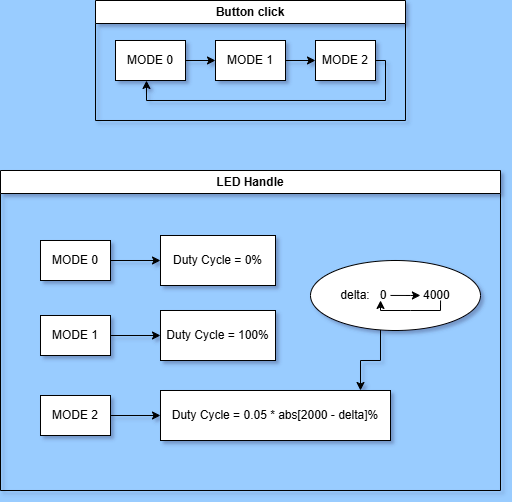

The diagram above was exported from draw.io. Its source (the exported page's mxGraphModel, read from the mxfile embedded in the PNG):
<mxGraphModel dx="877" dy="569" grid="1" gridSize="10" guides="1" tooltips="1" connect="1" arrows="1" fold="1" page="1" pageScale="1" pageWidth="600" pageHeight="600" background="#99CCFF" math="0" shadow="1">
  <root>
    <mxCell id="WIyWlLk6GJQsqaUBKTNV-0" />
    <mxCell id="WIyWlLk6GJQsqaUBKTNV-1" parent="WIyWlLk6GJQsqaUBKTNV-0" />
    <mxCell id="_qxjkVszT5LxDICzOspS-3" value="Button click" style="swimlane;whiteSpace=wrap;html=1;" vertex="1" parent="WIyWlLk6GJQsqaUBKTNV-1">
      <mxGeometry x="145" y="60" width="310" height="120" as="geometry" />
    </mxCell>
    <mxCell id="_qxjkVszT5LxDICzOspS-6" value="" style="edgeStyle=orthogonalEdgeStyle;rounded=0;orthogonalLoop=1;jettySize=auto;html=1;" edge="1" parent="_qxjkVszT5LxDICzOspS-3" source="_qxjkVszT5LxDICzOspS-4" target="_qxjkVszT5LxDICzOspS-5">
      <mxGeometry relative="1" as="geometry" />
    </mxCell>
    <mxCell id="_qxjkVszT5LxDICzOspS-4" value="MODE 0" style="rounded=0;whiteSpace=wrap;html=1;" vertex="1" parent="_qxjkVszT5LxDICzOspS-3">
      <mxGeometry x="20" y="40" width="70" height="40" as="geometry" />
    </mxCell>
    <mxCell id="_qxjkVszT5LxDICzOspS-8" value="" style="edgeStyle=orthogonalEdgeStyle;rounded=0;orthogonalLoop=1;jettySize=auto;html=1;" edge="1" parent="_qxjkVszT5LxDICzOspS-3" source="_qxjkVszT5LxDICzOspS-5" target="_qxjkVszT5LxDICzOspS-7">
      <mxGeometry relative="1" as="geometry" />
    </mxCell>
    <mxCell id="_qxjkVszT5LxDICzOspS-5" value="MODE 1" style="rounded=0;whiteSpace=wrap;html=1;" vertex="1" parent="_qxjkVszT5LxDICzOspS-3">
      <mxGeometry x="120" y="40" width="70" height="40" as="geometry" />
    </mxCell>
    <mxCell id="_qxjkVszT5LxDICzOspS-10" style="edgeStyle=orthogonalEdgeStyle;rounded=0;orthogonalLoop=1;jettySize=auto;html=1;exitX=1;exitY=0.5;exitDx=0;exitDy=0;" edge="1" parent="_qxjkVszT5LxDICzOspS-3" source="_qxjkVszT5LxDICzOspS-7" target="_qxjkVszT5LxDICzOspS-4">
      <mxGeometry relative="1" as="geometry">
        <mxPoint x="50" y="90" as="targetPoint" />
        <Array as="points">
          <mxPoint x="290" y="60" />
          <mxPoint x="290" y="100" />
          <mxPoint x="51" y="100" />
        </Array>
      </mxGeometry>
    </mxCell>
    <mxCell id="_qxjkVszT5LxDICzOspS-7" value="MODE 2" style="rounded=0;whiteSpace=wrap;html=1;" vertex="1" parent="_qxjkVszT5LxDICzOspS-3">
      <mxGeometry x="220" y="40" width="60" height="40" as="geometry" />
    </mxCell>
    <mxCell id="_qxjkVszT5LxDICzOspS-11" value="LED Handle" style="swimlane;whiteSpace=wrap;html=1;" vertex="1" parent="WIyWlLk6GJQsqaUBKTNV-1">
      <mxGeometry x="50" y="230" width="500" height="320" as="geometry" />
    </mxCell>
    <mxCell id="_qxjkVszT5LxDICzOspS-14" value="" style="edgeStyle=orthogonalEdgeStyle;rounded=0;orthogonalLoop=1;jettySize=auto;html=1;" edge="1" parent="_qxjkVszT5LxDICzOspS-11" source="_qxjkVszT5LxDICzOspS-12" target="_qxjkVszT5LxDICzOspS-13">
      <mxGeometry relative="1" as="geometry" />
    </mxCell>
    <mxCell id="_qxjkVszT5LxDICzOspS-12" value="MODE 0" style="rounded=0;whiteSpace=wrap;html=1;" vertex="1" parent="_qxjkVszT5LxDICzOspS-11">
      <mxGeometry x="40" y="70" width="70" height="40" as="geometry" />
    </mxCell>
    <mxCell id="_qxjkVszT5LxDICzOspS-13" value="Duty Cycle = 0%" style="whiteSpace=wrap;html=1;rounded=0;" vertex="1" parent="_qxjkVszT5LxDICzOspS-11">
      <mxGeometry x="160" y="65" width="115" height="50" as="geometry" />
    </mxCell>
    <mxCell id="_qxjkVszT5LxDICzOspS-15" value="" style="edgeStyle=orthogonalEdgeStyle;rounded=0;orthogonalLoop=1;jettySize=auto;html=1;" edge="1" parent="_qxjkVszT5LxDICzOspS-11" source="_qxjkVszT5LxDICzOspS-16" target="_qxjkVszT5LxDICzOspS-17">
      <mxGeometry relative="1" as="geometry" />
    </mxCell>
    <mxCell id="_qxjkVszT5LxDICzOspS-16" value="MODE 1" style="rounded=0;whiteSpace=wrap;html=1;" vertex="1" parent="_qxjkVszT5LxDICzOspS-11">
      <mxGeometry x="40" y="145" width="70" height="40" as="geometry" />
    </mxCell>
    <mxCell id="_qxjkVszT5LxDICzOspS-17" value="Duty Cycle = 100%" style="whiteSpace=wrap;html=1;rounded=0;" vertex="1" parent="_qxjkVszT5LxDICzOspS-11">
      <mxGeometry x="160" y="140" width="115" height="50" as="geometry" />
    </mxCell>
    <mxCell id="_qxjkVszT5LxDICzOspS-18" value="" style="edgeStyle=orthogonalEdgeStyle;rounded=0;orthogonalLoop=1;jettySize=auto;html=1;" edge="1" parent="_qxjkVszT5LxDICzOspS-11" source="_qxjkVszT5LxDICzOspS-19" target="_qxjkVszT5LxDICzOspS-20">
      <mxGeometry relative="1" as="geometry" />
    </mxCell>
    <mxCell id="_qxjkVszT5LxDICzOspS-19" value="MODE 2" style="rounded=0;whiteSpace=wrap;html=1;" vertex="1" parent="_qxjkVszT5LxDICzOspS-11">
      <mxGeometry x="40" y="225" width="70" height="40" as="geometry" />
    </mxCell>
    <mxCell id="_qxjkVszT5LxDICzOspS-20" value="Duty Cycle = 0.05 * abs[2000 - delta]%" style="whiteSpace=wrap;html=1;rounded=0;" vertex="1" parent="_qxjkVszT5LxDICzOspS-11">
      <mxGeometry x="160" y="220" width="230" height="50" as="geometry" />
    </mxCell>
    <mxCell id="_qxjkVszT5LxDICzOspS-23" value="" style="edgeStyle=orthogonalEdgeStyle;rounded=0;orthogonalLoop=1;jettySize=auto;html=1;" edge="1" parent="_qxjkVszT5LxDICzOspS-11" source="_qxjkVszT5LxDICzOspS-22" target="_qxjkVszT5LxDICzOspS-20">
      <mxGeometry relative="1" as="geometry">
        <Array as="points">
          <mxPoint x="380" y="190" />
          <mxPoint x="360" y="190" />
        </Array>
      </mxGeometry>
    </mxCell>
    <mxCell id="_qxjkVszT5LxDICzOspS-22" value="delta:&amp;nbsp; &amp;nbsp;0&amp;nbsp; &amp;nbsp; &amp;nbsp; &amp;nbsp; &amp;nbsp; &amp;nbsp;4000" style="ellipse;whiteSpace=wrap;html=1;" vertex="1" parent="_qxjkVszT5LxDICzOspS-11">
      <mxGeometry x="310" y="90" width="170" height="70" as="geometry" />
    </mxCell>
    <mxCell id="_qxjkVszT5LxDICzOspS-26" value="" style="endArrow=classic;html=1;rounded=0;exitX=0.471;exitY=0.571;exitDx=0;exitDy=0;exitPerimeter=0;entryX=0.647;entryY=0.571;entryDx=0;entryDy=0;entryPerimeter=0;" edge="1" parent="_qxjkVszT5LxDICzOspS-11">
      <mxGeometry width="50" height="50" relative="1" as="geometry">
        <mxPoint x="390.00000000000006" y="124.95000000000003" as="sourcePoint" />
        <mxPoint x="419.92" y="124.95000000000003" as="targetPoint" />
        <Array as="points">
          <mxPoint x="409.93" y="124.98" />
        </Array>
      </mxGeometry>
    </mxCell>
    <mxCell id="_qxjkVszT5LxDICzOspS-27" value="" style="endArrow=classic;html=1;rounded=0;exitX=0.765;exitY=0.571;exitDx=0;exitDy=0;exitPerimeter=0;entryX=0.412;entryY=0.571;entryDx=0;entryDy=0;entryPerimeter=0;" edge="1" parent="_qxjkVszT5LxDICzOspS-11" source="_qxjkVszT5LxDICzOspS-22" target="_qxjkVszT5LxDICzOspS-22">
      <mxGeometry width="50" height="50" relative="1" as="geometry">
        <mxPoint x="400" y="150" as="sourcePoint" />
        <mxPoint x="390" y="130" as="targetPoint" />
        <Array as="points">
          <mxPoint x="440" y="140" />
          <mxPoint x="410" y="140" />
          <mxPoint x="380" y="140" />
        </Array>
      </mxGeometry>
    </mxCell>
  </root>
</mxGraphModel>